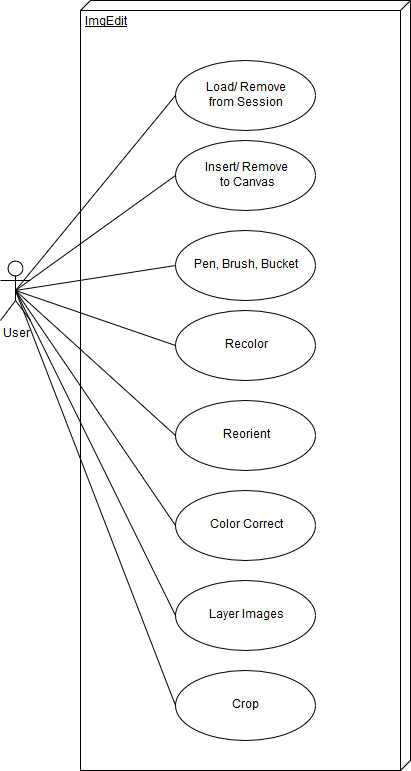

The diagram above was exported from draw.io. Its source (the exported page's mxGraphModel, read from the mxfile embedded in the PNG):
<mxGraphModel dx="786" dy="547" grid="1" gridSize="10" guides="1" tooltips="1" connect="1" arrows="1" fold="1" page="1" pageScale="1" pageWidth="850" pageHeight="1100" math="0" shadow="0">
  <root>
    <mxCell id="0" />
    <mxCell id="1" parent="0" />
    <mxCell id="A0BlWSkWLwOsWkGmoMWC-2" value="ImgEdit" style="verticalAlign=top;align=left;spacingTop=8;spacingLeft=2;spacingRight=12;shape=cube;size=10;direction=south;fontStyle=4;html=1;" parent="1" vertex="1">
      <mxGeometry x="220" y="10" width="330" height="770" as="geometry" />
    </mxCell>
    <mxCell id="H9jwmmEiY5HkosvfCZwB-1" value="User" style="shape=umlActor;verticalLabelPosition=bottom;labelBackgroundColor=#ffffff;verticalAlign=top;html=1;outlineConnect=0;" parent="1" vertex="1">
      <mxGeometry x="140" y="270" width="30" height="60" as="geometry" />
    </mxCell>
    <mxCell id="H9jwmmEiY5HkosvfCZwB-4" value="&lt;div&gt;Pen, Brush, Bucket&lt;/div&gt;" style="ellipse;whiteSpace=wrap;html=1;" parent="1" vertex="1">
      <mxGeometry x="315" y="240" width="140" height="70" as="geometry" />
    </mxCell>
    <mxCell id="H9jwmmEiY5HkosvfCZwB-5" value="Recolor" style="ellipse;whiteSpace=wrap;html=1;" parent="1" vertex="1">
      <mxGeometry x="315" y="320" width="140" height="70" as="geometry" />
    </mxCell>
    <mxCell id="H9jwmmEiY5HkosvfCZwB-6" value="Reorient" style="ellipse;whiteSpace=wrap;html=1;" parent="1" vertex="1">
      <mxGeometry x="315" y="410" width="140" height="70" as="geometry" />
    </mxCell>
    <mxCell id="H9jwmmEiY5HkosvfCZwB-7" value="Color Correct" style="ellipse;whiteSpace=wrap;html=1;" parent="1" vertex="1">
      <mxGeometry x="315" y="500" width="140" height="70" as="geometry" />
    </mxCell>
    <mxCell id="H9jwmmEiY5HkosvfCZwB-8" value="Layer Images" style="ellipse;whiteSpace=wrap;html=1;" parent="1" vertex="1">
      <mxGeometry x="315" y="590" width="140" height="70" as="geometry" />
    </mxCell>
    <mxCell id="H9jwmmEiY5HkosvfCZwB-9" value="Crop" style="ellipse;whiteSpace=wrap;html=1;" parent="1" vertex="1">
      <mxGeometry x="315" y="680" width="140" height="70" as="geometry" />
    </mxCell>
    <mxCell id="H9jwmmEiY5HkosvfCZwB-10" value="" style="endArrow=none;html=1;entryX=0.5;entryY=0.5;entryDx=0;entryDy=0;entryPerimeter=0;exitX=0;exitY=0.5;exitDx=0;exitDy=0;" parent="1" source="H9jwmmEiY5HkosvfCZwB-9" target="H9jwmmEiY5HkosvfCZwB-1" edge="1">
      <mxGeometry width="50" height="50" relative="1" as="geometry">
        <mxPoint x="140" y="630" as="sourcePoint" />
        <mxPoint x="190" y="580" as="targetPoint" />
      </mxGeometry>
    </mxCell>
    <mxCell id="H9jwmmEiY5HkosvfCZwB-14" value="" style="endArrow=none;html=1;entryX=0.5;entryY=0.5;entryDx=0;entryDy=0;entryPerimeter=0;exitX=0;exitY=0.5;exitDx=0;exitDy=0;" parent="1" source="H9jwmmEiY5HkosvfCZwB-8" target="H9jwmmEiY5HkosvfCZwB-1" edge="1">
      <mxGeometry width="50" height="50" relative="1" as="geometry">
        <mxPoint x="140" y="630" as="sourcePoint" />
        <mxPoint x="190" y="580" as="targetPoint" />
      </mxGeometry>
    </mxCell>
    <mxCell id="H9jwmmEiY5HkosvfCZwB-15" value="" style="endArrow=none;html=1;entryX=0.5;entryY=0.5;entryDx=0;entryDy=0;entryPerimeter=0;exitX=0;exitY=0.5;exitDx=0;exitDy=0;" parent="1" source="H9jwmmEiY5HkosvfCZwB-6" target="H9jwmmEiY5HkosvfCZwB-1" edge="1">
      <mxGeometry width="50" height="50" relative="1" as="geometry">
        <mxPoint x="140" y="630" as="sourcePoint" />
        <mxPoint x="150" y="410" as="targetPoint" />
      </mxGeometry>
    </mxCell>
    <mxCell id="H9jwmmEiY5HkosvfCZwB-16" value="" style="endArrow=none;html=1;entryX=0.5;entryY=0.5;entryDx=0;entryDy=0;entryPerimeter=0;exitX=0;exitY=0.5;exitDx=0;exitDy=0;" parent="1" source="H9jwmmEiY5HkosvfCZwB-7" target="H9jwmmEiY5HkosvfCZwB-1" edge="1">
      <mxGeometry width="50" height="50" relative="1" as="geometry">
        <mxPoint x="140" y="700" as="sourcePoint" />
        <mxPoint x="190" y="650" as="targetPoint" />
      </mxGeometry>
    </mxCell>
    <mxCell id="H9jwmmEiY5HkosvfCZwB-18" value="" style="endArrow=none;html=1;entryX=0;entryY=0.5;entryDx=0;entryDy=0;exitX=0.5;exitY=0.5;exitDx=0;exitDy=0;exitPerimeter=0;" parent="1" source="H9jwmmEiY5HkosvfCZwB-1" target="H9jwmmEiY5HkosvfCZwB-4" edge="1">
      <mxGeometry width="50" height="50" relative="1" as="geometry">
        <mxPoint x="150" y="300" as="sourcePoint" />
        <mxPoint x="230" y="150" as="targetPoint" />
      </mxGeometry>
    </mxCell>
    <mxCell id="H9jwmmEiY5HkosvfCZwB-19" value="" style="endArrow=none;html=1;entryX=0.5;entryY=0.5;entryDx=0;entryDy=0;entryPerimeter=0;exitX=0;exitY=0.5;exitDx=0;exitDy=0;" parent="1" source="H9jwmmEiY5HkosvfCZwB-5" target="H9jwmmEiY5HkosvfCZwB-1" edge="1">
      <mxGeometry width="50" height="50" relative="1" as="geometry">
        <mxPoint x="140" y="770" as="sourcePoint" />
        <mxPoint x="190" y="720" as="targetPoint" />
      </mxGeometry>
    </mxCell>
    <mxCell id="A0BlWSkWLwOsWkGmoMWC-1" value="&lt;div&gt;Insert/ Remove &lt;br&gt;&lt;/div&gt;&lt;div&gt;&amp;nbsp;to Canvas&lt;br&gt;&lt;/div&gt;" style="ellipse;whiteSpace=wrap;html=1;" parent="1" vertex="1">
      <mxGeometry x="315" y="150" width="140" height="70" as="geometry" />
    </mxCell>
    <mxCell id="iNKbYn_k_Ypb3dEux31X-1" value="" style="endArrow=none;html=1;entryX=0.5;entryY=0.5;entryDx=0;entryDy=0;entryPerimeter=0;exitX=0;exitY=0.5;exitDx=0;exitDy=0;" edge="1" parent="1" source="A0BlWSkWLwOsWkGmoMWC-1" target="H9jwmmEiY5HkosvfCZwB-1">
      <mxGeometry width="50" height="50" relative="1" as="geometry">
        <mxPoint x="180" y="210" as="sourcePoint" />
        <mxPoint x="180" y="140" as="targetPoint" />
      </mxGeometry>
    </mxCell>
    <mxCell id="iNKbYn_k_Ypb3dEux31X-2" value="&lt;div&gt;Load/ Remove&lt;/div&gt;&lt;div&gt;from Session&lt;br&gt;&lt;/div&gt;" style="ellipse;whiteSpace=wrap;html=1;" vertex="1" parent="1">
      <mxGeometry x="315" y="70" width="140" height="70" as="geometry" />
    </mxCell>
    <mxCell id="iNKbYn_k_Ypb3dEux31X-3" value="" style="endArrow=none;html=1;entryX=0;entryY=0.5;entryDx=0;entryDy=0;exitX=0.5;exitY=0.5;exitDx=0;exitDy=0;exitPerimeter=0;" edge="1" parent="1" source="H9jwmmEiY5HkosvfCZwB-1" target="iNKbYn_k_Ypb3dEux31X-2">
      <mxGeometry width="50" height="50" relative="1" as="geometry">
        <mxPoint x="90" y="480" as="sourcePoint" />
        <mxPoint x="130" y="350" as="targetPoint" />
      </mxGeometry>
    </mxCell>
  </root>
</mxGraphModel>